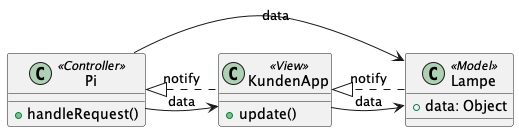

The diagram above was rendered by PlantUML. Its source (embedded in the PNG):
@startuml

class Lampe << Model >> {
  +data: Object
}

class KundenApp << View >> {
  +update()
}

class Pi << Controller >> {
  +handleRequest()
}


Lampe <-l- KundenApp : data
Lampe ..|> KundenApp : notify
Pi -> Lampe : data
Pi <|.. KundenApp :   notify
Pi -> KundenApp : data
@enduml